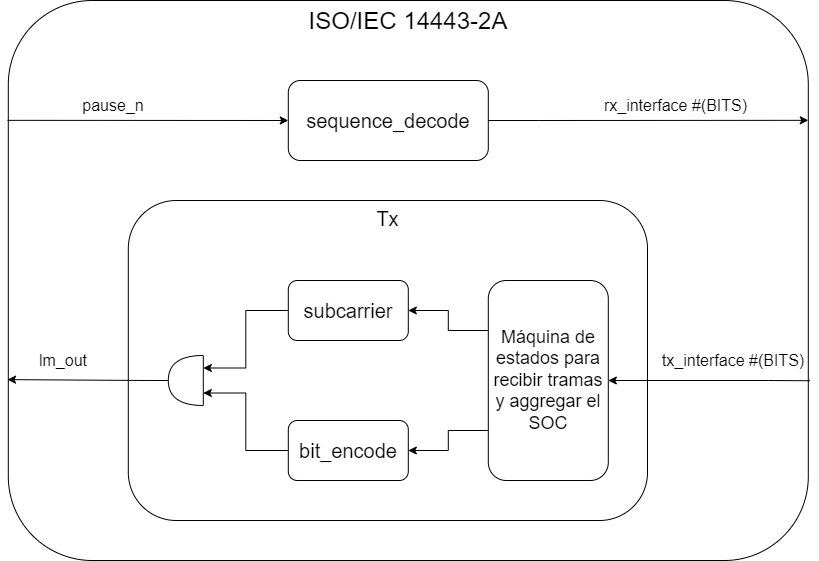

The diagram above was exported from draw.io. Its source (the exported page's mxGraphModel, read from the mxfile embedded in the PNG):
<mxGraphModel dx="782" dy="539" grid="1" gridSize="10" guides="1" tooltips="1" connect="1" arrows="1" fold="1" page="1" pageScale="1" pageWidth="1169" pageHeight="827" math="0" shadow="0">
  <root>
    <mxCell id="0" />
    <mxCell id="1" parent="0" />
    <mxCell id="uFkqSWkwPXAnPffyEwy2-13" value="&lt;font style=&quot;font-size: 24px&quot;&gt;ISO/IEC 14443-2A&lt;/font&gt;" style="rounded=1;whiteSpace=wrap;html=1;fillColor=none;verticalAlign=top;" parent="1" vertex="1">
      <mxGeometry x="320.8" y="120" width="800" height="560" as="geometry" />
    </mxCell>
    <mxCell id="uFkqSWkwPXAnPffyEwy2-2" value="&lt;font style=&quot;font-size: 20px&quot;&gt;Tx&lt;/font&gt;" style="rounded=1;whiteSpace=wrap;html=1;fillColor=none;verticalAlign=top;" parent="1" vertex="1">
      <mxGeometry x="440.8" y="320" width="519.2" height="320" as="geometry" />
    </mxCell>
    <mxCell id="uFkqSWkwPXAnPffyEwy2-26" style="edgeStyle=orthogonalEdgeStyle;rounded=0;orthogonalLoop=1;jettySize=auto;html=1;entryX=1;entryY=0.214;entryDx=0;entryDy=0;entryPerimeter=0;startArrow=none;startFill=0;endArrow=classic;endFill=1;exitX=1;exitY=0.5;exitDx=0;exitDy=0;" parent="1" source="uFkqSWkwPXAnPffyEwy2-1" target="uFkqSWkwPXAnPffyEwy2-13" edge="1">
      <mxGeometry relative="1" as="geometry">
        <Array as="points">
          <mxPoint x="850.8" y="240" />
          <mxPoint x="850.8" y="240" />
        </Array>
      </mxGeometry>
    </mxCell>
    <mxCell id="uFkqSWkwPXAnPffyEwy2-1" value="&lt;font style=&quot;font-size: 20px&quot;&gt;sequence_decode&lt;/font&gt;" style="rounded=1;whiteSpace=wrap;html=1;" parent="1" vertex="1">
      <mxGeometry x="600.8" y="200" width="200" height="80" as="geometry" />
    </mxCell>
    <mxCell id="uFkqSWkwPXAnPffyEwy2-14" style="edgeStyle=orthogonalEdgeStyle;rounded=0;orthogonalLoop=1;jettySize=auto;html=1;entryX=1.002;entryY=0.679;entryDx=0;entryDy=0;endArrow=none;endFill=0;startArrow=classic;startFill=1;entryPerimeter=0;exitX=1;exitY=0.5;exitDx=0;exitDy=0;" parent="1" source="uFkqSWkwPXAnPffyEwy2-3" target="uFkqSWkwPXAnPffyEwy2-13" edge="1">
      <mxGeometry relative="1" as="geometry">
        <mxPoint x="420.8" y="720" as="sourcePoint" />
        <Array as="points">
          <mxPoint x="1080.8" y="500" />
          <mxPoint x="1080.8" y="500" />
        </Array>
      </mxGeometry>
    </mxCell>
    <mxCell id="uFkqSWkwPXAnPffyEwy2-3" value="&lt;font style=&quot;font-size: 18px&quot;&gt;Máquina de estados para recibir tramas y aggregar el SOC&lt;/font&gt;" style="rounded=1;whiteSpace=wrap;html=1;" parent="1" vertex="1">
      <mxGeometry x="800.8" y="400" width="120" height="200" as="geometry" />
    </mxCell>
    <mxCell id="uFkqSWkwPXAnPffyEwy2-7" style="edgeStyle=orthogonalEdgeStyle;rounded=0;orthogonalLoop=1;jettySize=auto;html=1;entryX=0;entryY=0.25;entryDx=0;entryDy=0;entryPerimeter=0;" parent="1" source="uFkqSWkwPXAnPffyEwy2-4" target="uFkqSWkwPXAnPffyEwy2-6" edge="1">
      <mxGeometry relative="1" as="geometry" />
    </mxCell>
    <mxCell id="uFkqSWkwPXAnPffyEwy2-20" style="edgeStyle=orthogonalEdgeStyle;rounded=0;orthogonalLoop=1;jettySize=auto;html=1;entryX=0;entryY=0.25;entryDx=0;entryDy=0;startArrow=classic;startFill=1;endArrow=none;endFill=0;" parent="1" source="uFkqSWkwPXAnPffyEwy2-4" target="uFkqSWkwPXAnPffyEwy2-3" edge="1">
      <mxGeometry relative="1" as="geometry" />
    </mxCell>
    <mxCell id="uFkqSWkwPXAnPffyEwy2-4" value="&lt;font style=&quot;font-size: 20px&quot;&gt;subcarrier&lt;/font&gt;" style="rounded=1;whiteSpace=wrap;html=1;" parent="1" vertex="1">
      <mxGeometry x="600.8" y="400" width="120" height="60" as="geometry" />
    </mxCell>
    <mxCell id="uFkqSWkwPXAnPffyEwy2-8" style="edgeStyle=orthogonalEdgeStyle;rounded=0;orthogonalLoop=1;jettySize=auto;html=1;entryX=0;entryY=0.75;entryDx=0;entryDy=0;entryPerimeter=0;" parent="1" source="uFkqSWkwPXAnPffyEwy2-5" target="uFkqSWkwPXAnPffyEwy2-6" edge="1">
      <mxGeometry relative="1" as="geometry" />
    </mxCell>
    <mxCell id="uFkqSWkwPXAnPffyEwy2-21" style="edgeStyle=orthogonalEdgeStyle;rounded=0;orthogonalLoop=1;jettySize=auto;html=1;entryX=0;entryY=0.75;entryDx=0;entryDy=0;startArrow=classic;startFill=1;endArrow=none;endFill=0;" parent="1" source="uFkqSWkwPXAnPffyEwy2-5" target="uFkqSWkwPXAnPffyEwy2-3" edge="1">
      <mxGeometry relative="1" as="geometry" />
    </mxCell>
    <mxCell id="uFkqSWkwPXAnPffyEwy2-5" value="&lt;font style=&quot;font-size: 20px&quot;&gt;bit_encode&lt;/font&gt;" style="rounded=1;whiteSpace=wrap;html=1;" parent="1" vertex="1">
      <mxGeometry x="600.8" y="540" width="120" height="60" as="geometry" />
    </mxCell>
    <mxCell id="uFkqSWkwPXAnPffyEwy2-22" style="edgeStyle=orthogonalEdgeStyle;rounded=0;orthogonalLoop=1;jettySize=auto;html=1;entryX=-0.001;entryY=0.677;entryDx=0;entryDy=0;entryPerimeter=0;startArrow=none;startFill=0;endArrow=classic;endFill=1;exitX=1;exitY=0.5;exitDx=0;exitDy=0;exitPerimeter=0;" parent="1" source="uFkqSWkwPXAnPffyEwy2-6" target="uFkqSWkwPXAnPffyEwy2-13" edge="1">
      <mxGeometry relative="1" as="geometry">
        <Array as="points">
          <mxPoint x="460.8" y="500" />
          <mxPoint x="400.8" y="499" />
        </Array>
      </mxGeometry>
    </mxCell>
    <mxCell id="uFkqSWkwPXAnPffyEwy2-6" value="" style="shape=or;whiteSpace=wrap;html=1;flipH=1;" parent="1" vertex="1">
      <mxGeometry x="480.8" y="475" width="35" height="50" as="geometry" />
    </mxCell>
    <mxCell id="uFkqSWkwPXAnPffyEwy2-15" value="&lt;font style=&quot;font-size: 16px&quot;&gt;rx_interface #(BITS)&lt;/font&gt;" style="text;html=1;strokeColor=none;fillColor=none;align=center;verticalAlign=middle;whiteSpace=wrap;rounded=0;" parent="1" vertex="1">
      <mxGeometry x="885.5999999999999" y="210" width="205.2" height="30" as="geometry" />
    </mxCell>
    <mxCell id="uFkqSWkwPXAnPffyEwy2-24" value="" style="endArrow=classic;html=1;rounded=0;edgeStyle=orthogonalEdgeStyle;entryX=0;entryY=0.5;entryDx=0;entryDy=0;exitX=-0.001;exitY=0.214;exitDx=0;exitDy=0;exitPerimeter=0;" parent="1" source="uFkqSWkwPXAnPffyEwy2-13" target="uFkqSWkwPXAnPffyEwy2-1" edge="1">
      <mxGeometry width="50" height="50" relative="1" as="geometry">
        <mxPoint x="470.8" y="340" as="sourcePoint" />
        <mxPoint x="520.8" y="290" as="targetPoint" />
        <Array as="points">
          <mxPoint x="319.8" y="240" />
          <mxPoint x="319.8" y="240" />
        </Array>
      </mxGeometry>
    </mxCell>
    <mxCell id="uFkqSWkwPXAnPffyEwy2-25" value="&lt;font style=&quot;font-size: 16px&quot;&gt;pause_n&lt;/font&gt;" style="text;html=1;strokeColor=none;fillColor=none;align=center;verticalAlign=middle;whiteSpace=wrap;rounded=0;" parent="1" vertex="1">
      <mxGeometry x="380.8" y="210" width="90" height="30" as="geometry" />
    </mxCell>
    <mxCell id="uFkqSWkwPXAnPffyEwy2-27" value="&lt;font style=&quot;font-size: 16px&quot;&gt;tx_interface #(BITS)&lt;/font&gt;" style="text;html=1;strokeColor=none;fillColor=none;align=center;verticalAlign=middle;whiteSpace=wrap;rounded=0;" parent="1" vertex="1">
      <mxGeometry x="970.8" y="465" width="150" height="30" as="geometry" />
    </mxCell>
    <mxCell id="uFkqSWkwPXAnPffyEwy2-28" value="&lt;font style=&quot;font-size: 16px&quot;&gt;lm_out&lt;/font&gt;" style="text;html=1;strokeColor=none;fillColor=none;align=center;verticalAlign=middle;whiteSpace=wrap;rounded=0;" parent="1" vertex="1">
      <mxGeometry x="330.8" y="465" width="90" height="30" as="geometry" />
    </mxCell>
  </root>
</mxGraphModel>